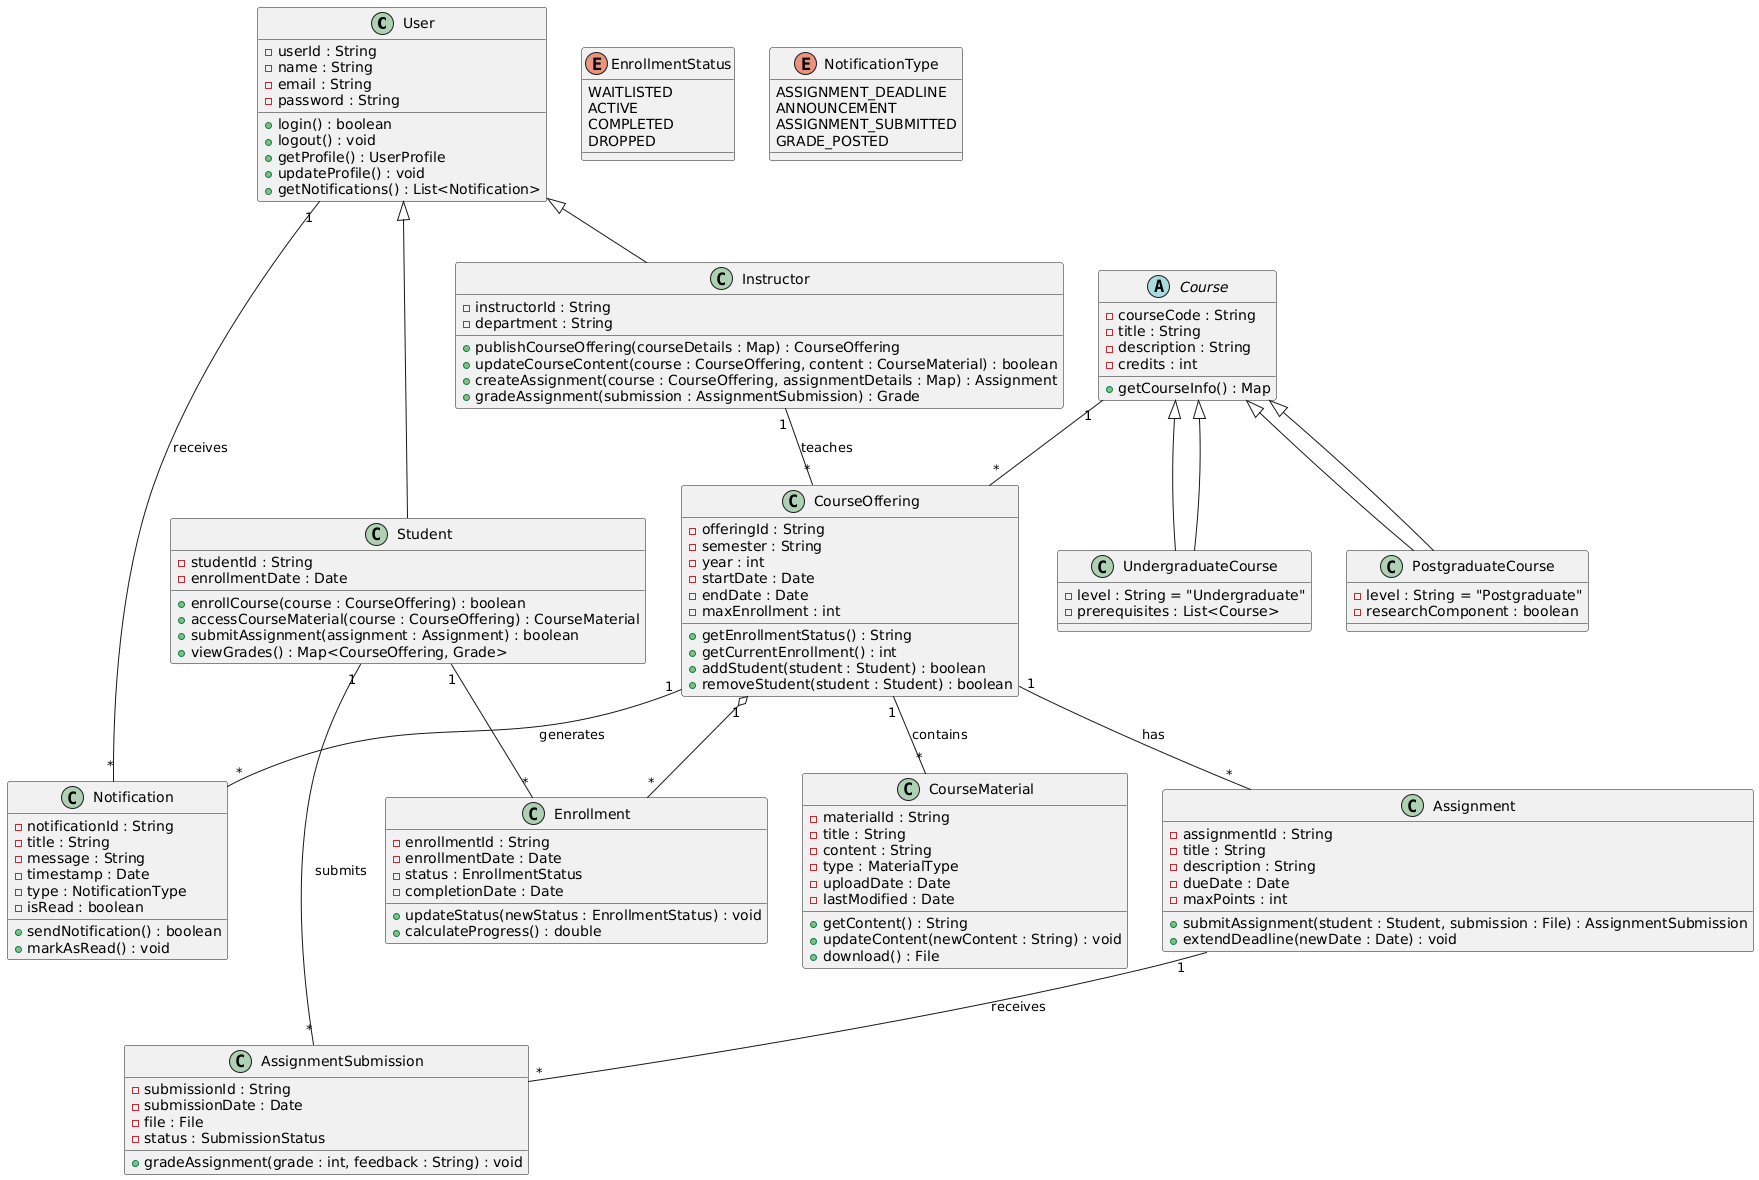

The diagram above was rendered by PlantUML. Its source (embedded in the PNG):
@startuml
class User {
    - userId : String
    - name : String
    - email : String
    - password : String
    + login() : boolean
    + logout() : void
    + getProfile() : UserProfile
    + updateProfile() : void
    + getNotifications() : List<Notification>
}

class Student {
    - studentId : String
    - enrollmentDate : Date
    + enrollCourse(course : CourseOffering) : boolean
    + accessCourseMaterial(course : CourseOffering) : CourseMaterial
    + submitAssignment(assignment : Assignment) : boolean
    + viewGrades() : Map<CourseOffering, Grade>
}

class Instructor {
    - instructorId : String
    - department : String
    + publishCourseOffering(courseDetails : Map) : CourseOffering
    + updateCourseContent(course : CourseOffering, content : CourseMaterial) : boolean
    + createAssignment(course : CourseOffering, assignmentDetails : Map) : Assignment
    + gradeAssignment(submission : AssignmentSubmission) : Grade
}

abstract class Course {
    - courseCode : String
    - title : String
    - description : String
    - credits : int
    + getCourseInfo() : Map
}

class UndergraduateCourse extends Course {
    - level : String = "Undergraduate"
    - prerequisites : List<Course>
}

class PostgraduateCourse extends Course {
    - level : String = "Postgraduate"
    - researchComponent : boolean
}

class CourseOffering {
    - offeringId : String
    - semester : String
    - year : int
    - startDate : Date
    - endDate : Date
    - maxEnrollment : int
    + getEnrollmentStatus() : String
    + getCurrentEnrollment() : int
    + addStudent(student : Student) : boolean
    + removeStudent(student : Student) : boolean
}

class Enrollment {
    - enrollmentId : String
    - enrollmentDate : Date
    - status : EnrollmentStatus
    - completionDate : Date
    + updateStatus(newStatus : EnrollmentStatus) : void
    + calculateProgress() : double
}

enum EnrollmentStatus {
    WAITLISTED
    ACTIVE
    COMPLETED
    DROPPED
}

class CourseMaterial {
    - materialId : String
    - title : String
    - content : String
    - type : MaterialType
    - uploadDate : Date
    - lastModified : Date
    + getContent() : String
    + updateContent(newContent : String) : void
    + download() : File
}

class Assignment {
    - assignmentId : String
    - title : String
    - description : String
    - dueDate : Date
    - maxPoints : int
    + submitAssignment(student : Student, submission : File) : AssignmentSubmission
    + extendDeadline(newDate : Date) : void
}

class AssignmentSubmission {
    - submissionId : String
    - submissionDate : Date
    - file : File
    - status : SubmissionStatus
    + gradeAssignment(grade : int, feedback : String) : void
}

class Notification {
    - notificationId : String
    - title : String
    - message : String
    - timestamp : Date
    - type : NotificationType
    - isRead : boolean
    + sendNotification() : boolean
    + markAsRead() : void
}

enum NotificationType {
    ASSIGNMENT_DEADLINE
    ANNOUNCEMENT
    ASSIGNMENT_SUBMITTED
    GRADE_POSTED
}

' Relationships
User <|-- Student
User <|-- Instructor

Course <|-- UndergraduateCourse
Course <|-- PostgraduateCourse

Course "1" -- "*" CourseOffering
CourseOffering "1" o-- "*" Enrollment
Student "1" -- "*" Enrollment

Instructor "1" -- "*" CourseOffering : teaches
CourseOffering "1" -- "*" CourseMaterial : contains
CourseOffering "1" -- "*" Assignment : has

Student "1" -- "*" AssignmentSubmission : submits
Assignment "1" -- "*" AssignmentSubmission : receives

User "1" -- "*" Notification : receives
CourseOffering "1" -- "*" Notification : generates
@enduml